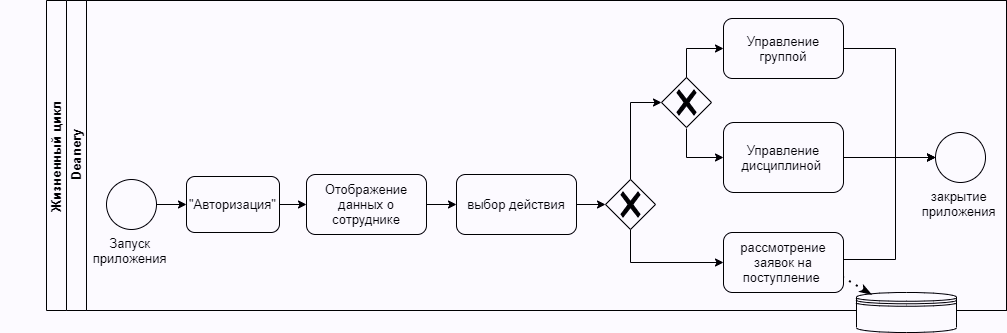

The diagram above was exported from draw.io. Its source (the exported page's mxGraphModel, read from the mxfile embedded in the PNG):
<mxGraphModel dx="1422" dy="762" grid="1" gridSize="10" guides="1" tooltips="1" connect="1" arrows="1" fold="1" page="1" pageScale="1" pageWidth="827" pageHeight="1169" math="0" shadow="0">
  <root>
    <mxCell id="LEy3ogxpHSIyNi8w4moa-0" />
    <mxCell id="LEy3ogxpHSIyNi8w4moa-1" parent="LEy3ogxpHSIyNi8w4moa-0" />
    <mxCell id="GJHOVW8zjW91rAx-yoLD-0" value="Жизненный цикл&amp;nbsp;" style="swimlane;html=1;childLayout=stackLayout;resizeParent=1;resizeParentMax=0;horizontal=0;startSize=20;horizontalStack=0;rounded=0;" parent="LEy3ogxpHSIyNi8w4moa-1" vertex="1">
      <mxGeometry x="130" y="40" width="960" height="310" as="geometry" />
    </mxCell>
    <mxCell id="GJHOVW8zjW91rAx-yoLD-1" value="Deanery" style="swimlane;html=1;startSize=20;horizontal=0;" parent="GJHOVW8zjW91rAx-yoLD-0" vertex="1">
      <mxGeometry x="20" width="940" height="310" as="geometry" />
    </mxCell>
    <mxCell id="GJHOVW8zjW91rAx-yoLD-2" value="&lt;div&gt;Запуск&amp;nbsp;&lt;/div&gt;&lt;div&gt;приложения&amp;nbsp;&lt;/div&gt;" style="points=[[0.145,0.145,0],[0.5,0,0],[0.855,0.145,0],[1,0.5,0],[0.855,0.855,0],[0.5,1,0],[0.145,0.855,0],[0,0.5,0]];shape=mxgraph.bpmn.event;html=1;verticalLabelPosition=bottom;labelBackgroundColor=#ffffff;verticalAlign=top;align=center;perimeter=ellipsePerimeter;outlineConnect=0;aspect=fixed;outline=standard;symbol=general;rounded=0;" parent="GJHOVW8zjW91rAx-yoLD-1" vertex="1">
      <mxGeometry x="40" y="179" width="50" height="50" as="geometry" />
    </mxCell>
    <mxCell id="GJHOVW8zjW91rAx-yoLD-3" value="" style="edgeStyle=orthogonalEdgeStyle;rounded=0;orthogonalLoop=1;jettySize=auto;html=1;entryX=0;entryY=0.5;entryDx=0;entryDy=0;" parent="GJHOVW8zjW91rAx-yoLD-1" source="GJHOVW8zjW91rAx-yoLD-4" target="GJHOVW8zjW91rAx-yoLD-7" edge="1">
      <mxGeometry relative="1" as="geometry">
        <mxPoint x="303" y="204" as="targetPoint" />
      </mxGeometry>
    </mxCell>
    <mxCell id="GJHOVW8zjW91rAx-yoLD-4" value="&quot;Авторизация&quot;" style="rounded=1;whiteSpace=wrap;html=1;" parent="GJHOVW8zjW91rAx-yoLD-1" vertex="1">
      <mxGeometry x="120" y="176" width="93" height="56" as="geometry" />
    </mxCell>
    <mxCell id="GJHOVW8zjW91rAx-yoLD-5" value="" style="edgeStyle=orthogonalEdgeStyle;rounded=0;orthogonalLoop=1;jettySize=auto;html=1;" parent="GJHOVW8zjW91rAx-yoLD-1" source="GJHOVW8zjW91rAx-yoLD-2" target="GJHOVW8zjW91rAx-yoLD-4" edge="1">
      <mxGeometry relative="1" as="geometry">
        <mxPoint x="13" y="79" as="targetPoint" />
      </mxGeometry>
    </mxCell>
    <mxCell id="GJHOVW8zjW91rAx-yoLD-6" value="" style="edgeStyle=orthogonalEdgeStyle;rounded=0;orthogonalLoop=1;jettySize=auto;html=1;" parent="GJHOVW8zjW91rAx-yoLD-1" source="GJHOVW8zjW91rAx-yoLD-7" target="GJHOVW8zjW91rAx-yoLD-33" edge="1">
      <mxGeometry relative="1" as="geometry" />
    </mxCell>
    <mxCell id="GJHOVW8zjW91rAx-yoLD-7" value="Отображение данных о сотруднике" style="rounded=1;whiteSpace=wrap;html=1;" parent="GJHOVW8zjW91rAx-yoLD-1" vertex="1">
      <mxGeometry x="240" y="174" width="120" height="60" as="geometry" />
    </mxCell>
    <mxCell id="GJHOVW8zjW91rAx-yoLD-8" style="edgeStyle=orthogonalEdgeStyle;rounded=0;orthogonalLoop=1;jettySize=auto;html=1;entryX=0;entryY=0.5;entryDx=0;entryDy=0;entryPerimeter=0;" parent="GJHOVW8zjW91rAx-yoLD-1" source="GJHOVW8zjW91rAx-yoLD-9" target="GJHOVW8zjW91rAx-yoLD-26" edge="1">
      <mxGeometry relative="1" as="geometry">
        <mxPoint x="780" y="48" as="targetPoint" />
        <Array as="points">
          <mxPoint x="829" y="48" />
          <mxPoint x="829" y="157" />
        </Array>
      </mxGeometry>
    </mxCell>
    <mxCell id="GJHOVW8zjW91rAx-yoLD-9" value="Управление группой" style="rounded=1;whiteSpace=wrap;html=1;" parent="GJHOVW8zjW91rAx-yoLD-1" vertex="1">
      <mxGeometry x="657" y="18" width="120" height="60" as="geometry" />
    </mxCell>
    <mxCell id="GJHOVW8zjW91rAx-yoLD-10" style="edgeStyle=orthogonalEdgeStyle;rounded=0;orthogonalLoop=1;jettySize=auto;html=1;" parent="GJHOVW8zjW91rAx-yoLD-1" source="GJHOVW8zjW91rAx-yoLD-11" target="GJHOVW8zjW91rAx-yoLD-26" edge="1">
      <mxGeometry relative="1" as="geometry" />
    </mxCell>
    <mxCell id="GJHOVW8zjW91rAx-yoLD-11" value="Управление дисциплиной&amp;nbsp;" style="rounded=1;whiteSpace=wrap;html=1;" parent="GJHOVW8zjW91rAx-yoLD-1" vertex="1">
      <mxGeometry x="657" y="122" width="120" height="70" as="geometry" />
    </mxCell>
    <mxCell id="GJHOVW8zjW91rAx-yoLD-12" value="" style="edgeStyle=orthogonalEdgeStyle;rounded=0;orthogonalLoop=1;jettySize=auto;html=1;entryX=0;entryY=0.5;entryDx=0;entryDy=0;entryPerimeter=0;" parent="GJHOVW8zjW91rAx-yoLD-1" source="GJHOVW8zjW91rAx-yoLD-13" target="GJHOVW8zjW91rAx-yoLD-26" edge="1">
      <mxGeometry relative="1" as="geometry">
        <mxPoint x="804" y="286.9999999999999" as="targetPoint" />
        <Array as="points">
          <mxPoint x="829" y="259" />
          <mxPoint x="829" y="157" />
        </Array>
      </mxGeometry>
    </mxCell>
    <mxCell id="GJHOVW8zjW91rAx-yoLD-13" value="рассмотрение заявок на поступление&amp;nbsp;" style="rounded=1;whiteSpace=wrap;html=1;" parent="GJHOVW8zjW91rAx-yoLD-1" vertex="1">
      <mxGeometry x="657" y="232" width="120" height="60" as="geometry" />
    </mxCell>
    <mxCell id="GJHOVW8zjW91rAx-yoLD-14" style="edgeStyle=orthogonalEdgeStyle;rounded=0;orthogonalLoop=1;jettySize=auto;html=1;exitX=0.5;exitY=0;exitDx=0;exitDy=0;exitPerimeter=0;" parent="GJHOVW8zjW91rAx-yoLD-1" target="GJHOVW8zjW91rAx-yoLD-9" edge="1">
      <mxGeometry relative="1" as="geometry">
        <Array as="points">
          <mxPoint x="620" y="48" />
        </Array>
        <mxPoint x="620" y="78" as="sourcePoint" />
      </mxGeometry>
    </mxCell>
    <mxCell id="GJHOVW8zjW91rAx-yoLD-15" value="" style="edgeStyle=orthogonalEdgeStyle;rounded=0;orthogonalLoop=1;jettySize=auto;html=1;exitX=0.5;exitY=1;exitDx=0;exitDy=0;exitPerimeter=0;" parent="GJHOVW8zjW91rAx-yoLD-1" target="GJHOVW8zjW91rAx-yoLD-11" edge="1">
      <mxGeometry relative="1" as="geometry">
        <Array as="points">
          <mxPoint x="620" y="157" />
        </Array>
        <mxPoint x="620" y="128" as="sourcePoint" />
      </mxGeometry>
    </mxCell>
    <mxCell id="GJHOVW8zjW91rAx-yoLD-16" value="" style="points=[[0.25,0.25,0],[0.5,0,0],[0.75,0.25,0],[1,0.5,0],[0.75,0.75,0],[0.5,1,0],[0.25,0.75,0],[0,0.5,0]];shape=mxgraph.bpmn.gateway2;html=1;verticalLabelPosition=bottom;labelBackgroundColor=#ffffff;verticalAlign=top;align=center;perimeter=rhombusPerimeter;outlineConnect=0;outline=none;symbol=none;gwType=exclusive;" parent="GJHOVW8zjW91rAx-yoLD-1" vertex="1">
      <mxGeometry x="595" y="77" width="50" height="50" as="geometry" />
    </mxCell>
    <mxCell id="GJHOVW8zjW91rAx-yoLD-17" style="edgeStyle=orthogonalEdgeStyle;rounded=0;orthogonalLoop=1;jettySize=auto;html=1;entryX=0;entryY=0.5;entryDx=0;entryDy=0;entryPerimeter=0;" parent="GJHOVW8zjW91rAx-yoLD-1" source="GJHOVW8zjW91rAx-yoLD-19" target="GJHOVW8zjW91rAx-yoLD-16" edge="1">
      <mxGeometry relative="1" as="geometry">
        <Array as="points">
          <mxPoint x="564" y="102" />
        </Array>
      </mxGeometry>
    </mxCell>
    <mxCell id="GJHOVW8zjW91rAx-yoLD-18" style="edgeStyle=orthogonalEdgeStyle;rounded=0;orthogonalLoop=1;jettySize=auto;html=1;" parent="GJHOVW8zjW91rAx-yoLD-1" source="GJHOVW8zjW91rAx-yoLD-19" edge="1">
      <mxGeometry relative="1" as="geometry">
        <Array as="points">
          <mxPoint x="564" y="262" />
        </Array>
        <mxPoint x="657" y="262" as="targetPoint" />
      </mxGeometry>
    </mxCell>
    <mxCell id="GJHOVW8zjW91rAx-yoLD-19" value="" style="points=[[0.25,0.25,0],[0.5,0,0],[0.75,0.25,0],[1,0.5,0],[0.75,0.75,0],[0.5,1,0],[0.25,0.75,0],[0,0.5,0]];shape=mxgraph.bpmn.gateway2;html=1;verticalLabelPosition=bottom;labelBackgroundColor=#ffffff;verticalAlign=top;align=center;perimeter=rhombusPerimeter;outlineConnect=0;outline=none;symbol=none;gwType=exclusive;" parent="GJHOVW8zjW91rAx-yoLD-1" vertex="1">
      <mxGeometry x="539" y="179" width="50" height="50" as="geometry" />
    </mxCell>
    <mxCell id="GJHOVW8zjW91rAx-yoLD-26" value="закрытие &lt;br&gt;приложения&amp;nbsp;" style="points=[[0.145,0.145,0],[0.5,0,0],[0.855,0.145,0],[1,0.5,0],[0.855,0.855,0],[0.5,1,0],[0.145,0.855,0],[0,0.5,0]];shape=mxgraph.bpmn.event;html=1;verticalLabelPosition=bottom;labelBackgroundColor=#ffffff;verticalAlign=top;align=center;perimeter=ellipsePerimeter;outlineConnect=0;aspect=fixed;outline=standard;symbol=general;" parent="GJHOVW8zjW91rAx-yoLD-1" vertex="1">
      <mxGeometry x="869" y="132" width="50" height="50" as="geometry" />
    </mxCell>
    <mxCell id="GJHOVW8zjW91rAx-yoLD-32" value="" style="edgeStyle=orthogonalEdgeStyle;rounded=0;orthogonalLoop=1;jettySize=auto;html=1;entryX=0;entryY=0.5;entryDx=0;entryDy=0;entryPerimeter=0;" parent="GJHOVW8zjW91rAx-yoLD-1" source="GJHOVW8zjW91rAx-yoLD-33" target="GJHOVW8zjW91rAx-yoLD-19" edge="1">
      <mxGeometry relative="1" as="geometry">
        <Array as="points" />
      </mxGeometry>
    </mxCell>
    <mxCell id="GJHOVW8zjW91rAx-yoLD-33" value="выбор действия" style="rounded=1;whiteSpace=wrap;html=1;" parent="GJHOVW8zjW91rAx-yoLD-1" vertex="1">
      <mxGeometry x="390" y="174" width="120" height="60" as="geometry" />
    </mxCell>
    <mxCell id="NvJdgTegTD8HGyFlbrHL-0" value="" style="shape=datastore;whiteSpace=wrap;html=1;labelPosition=center;verticalLabelPosition=bottom;align=center;verticalAlign=top;rounded=0;" parent="GJHOVW8zjW91rAx-yoLD-1" vertex="1">
      <mxGeometry x="790" y="292" width="100" height="40" as="geometry" />
    </mxCell>
    <mxCell id="eidBpHV_5LgHrq_uMRez-0" value="" style="endArrow=none;dashed=1;html=1;dashPattern=1 3;strokeWidth=2;entryX=1;entryY=0.75;entryDx=0;entryDy=0;exitX=0.15;exitY=0.05;exitDx=0;exitDy=0;endFill=0;startArrow=classicThin;startFill=1;exitPerimeter=0;" parent="GJHOVW8zjW91rAx-yoLD-1" source="NvJdgTegTD8HGyFlbrHL-0" target="GJHOVW8zjW91rAx-yoLD-13" edge="1">
      <mxGeometry width="50" height="50" relative="1" as="geometry">
        <mxPoint x="774" y="228" as="sourcePoint" />
        <mxPoint x="709" y="320" as="targetPoint" />
      </mxGeometry>
    </mxCell>
  </root>
</mxGraphModel>